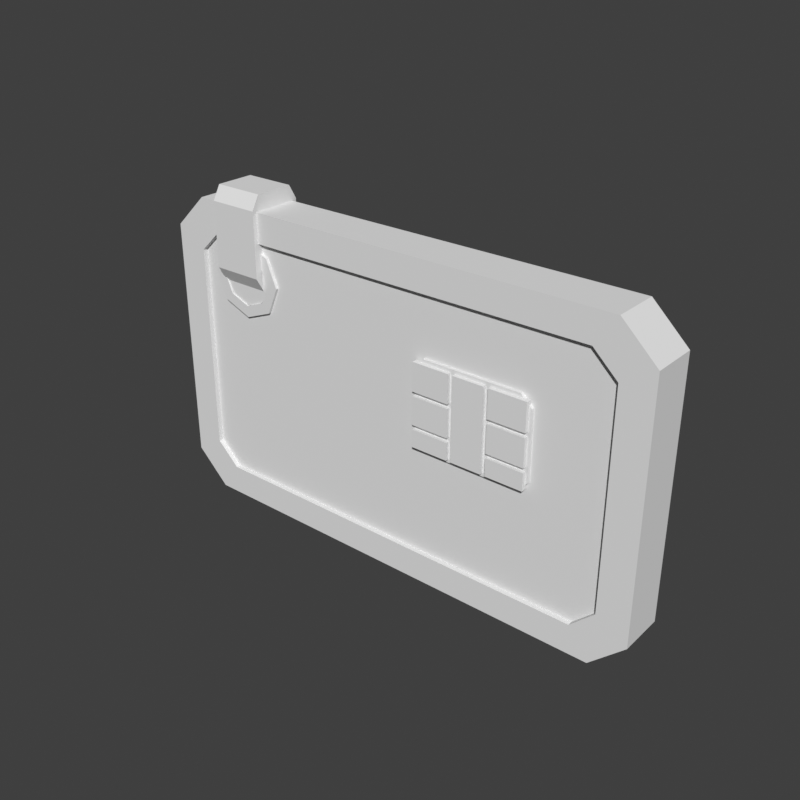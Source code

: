 # Source: pickup-keycard.blend  (saved by Blender 5.2.45; exported with 4.5.12 LTS)
import bpy
from mathutils import Matrix  # noqa: F401  (used for matrix-valued properties, if any)

bpy.ops.wm.read_factory_settings(use_empty=True)
scene = bpy.context.scene
scene.name = 'Scene'

# ---- world
world_preview = bpy.data.worlds.new('Preview'); scene.world = world_preview
world_preview.use_nodes = True; world_preview.node_tree.nodes.clear()
_N = world_preview.node_tree.nodes; _L = world_preview.node_tree.links
n0 = _N.new('ShaderNodeBackground'); n0.name = 'Background'; n0.location = (-200, 100)
n0.inputs[0].default_value = (0.05, 0.05, 0.05, 1.0)
n1 = _N.new('ShaderNodeOutputWorld'); n1.name = 'World Output'; n1.location = (200, 100)
_L.new(n0.outputs[0], n1.inputs[0])
n1.is_active_output = True
world_preview.color = (0.807, 0.807, 0.807)

# ---- meshes
me_prop = bpy.data.meshes.new('prop')
me_prop.from_pydata([(-0.121, -0.01255, 0.0), (0.121, -0.01255, 0.0), (0.14, -0.01255, 0.0181), (0.14, -0.01255, 0.1533), (0.121, -0.01255, 0.1714), (-0.121, -0.01255, 0.1714), (-0.14, -0.01255, 0.1533), (-0.14, -0.01255, 0.0181), (-0.11, -0.01255, 0.01619), (0.11, -0.01255, 0.01619), (0.123, -0.01255, 0.02857), (0.123, -0.01255, 0.1429), (0.11, -0.01255, 0.1552), (-0.11, -0.01255, 0.1552), (-0.123, -0.01255, 0.1429), (-0.123, -0.01255, 0.02857), (-0.121, 0.01255, 0.0), (0.121, 0.01255, 0.0), (0.14, 0.01255, 0.0181), (0.14, 0.01255, 0.1533), (0.121, 0.01255, 0.1714), (-0.121, 0.01255, 0.1714), (-0.14, 0.01255, 0.1533), (-0.14, 0.01255, 0.0181), (-0.11, 0.01255, 0.01619), (0.11, 0.01255, 0.01619), (0.123, 0.01255, 0.02857), (0.123, 0.01255, 0.1429), (0.11, 0.01255, 0.1552), (-0.11, 0.01255, 0.1552), (-0.123, 0.01255, 0.1429), (-0.123, 0.01255, 0.02857), (-0.112, -0.008182, 0.01333), (0.112, -0.008182, 0.01333), (0.126, -0.008182, 0.02667), (0.126, -0.008182, 0.1448), (0.112, -0.008182, 0.1581), (-0.112, -0.008182, 0.1581), (-0.126, -0.008182, 0.1448), (-0.126, -0.008182, 0.02667), (-0.112, 0.008182, 0.01333), (0.112, 0.008182, 0.01333), (0.126, 0.008182, 0.02667), (0.126, 0.008182, 0.1448), (0.112, 0.008182, 0.1581), (-0.112, 0.008182, 0.1581), (-0.126, 0.008182, 0.1448), (-0.126, 0.008182, 0.02667), (-0.111, -0.007091, 0.01476), (0.111, -0.007091, 0.01476), (0.1245, -0.007091, 0.02762), (0.1245, -0.007091, 0.1438), (0.111, -0.007091, 0.1567), (-0.111, -0.007091, 0.1567), (-0.1245, -0.007091, 0.1438), (-0.1245, -0.007091, 0.02762), (-0.111, -0.009818, 0.01476), (0.111, -0.009818, 0.01476), (0.1245, -0.009818, 0.02762), (0.1245, -0.009818, 0.1438), (0.111, -0.009818, 0.1567), (-0.111, -0.009818, 0.1567), (-0.1245, -0.009818, 0.1438), (-0.1245, -0.009818, 0.02762), (-0.111, 0.007091, 0.01476), (0.111, 0.007091, 0.01476), (0.1245, 0.007091, 0.02762), (0.1245, 0.007091, 0.1438), (0.111, 0.007091, 0.1567), (-0.111, 0.007091, 0.1567), (-0.1245, 0.007091, 0.1438), (-0.1245, 0.007091, 0.02762), (-0.111, 0.009818, 0.01476), (0.111, 0.009818, 0.01476), (0.1245, 0.009818, 0.02762), (0.1245, 0.009818, 0.1438), (0.111, 0.009818, 0.1567), (-0.111, 0.009818, 0.1567), (-0.1245, 0.009818, 0.1438), (-0.1245, 0.009818, 0.02762), (0.023, -0.008727, 0.07429), (0.077, -0.008727, 0.07429), (0.083, -0.008727, 0.08), (0.083, -0.008727, 0.1171), (0.077, -0.008727, 0.1229), (0.023, -0.008727, 0.1229), (0.017, -0.008727, 0.1171), (0.017, -0.008727, 0.08), (0.023, -0.01145, 0.07429), (0.077, -0.01145, 0.07429), (0.083, -0.01145, 0.08), (0.083, -0.01145, 0.1171), (0.077, -0.01145, 0.1229), (0.023, -0.01145, 0.1229), (0.017, -0.01145, 0.1171), (0.017, -0.01145, 0.08), (0.039, -0.01036, 0.1057), (0.0185, -0.01036, 0.1057), (0.0185, -0.01336, 0.1057), (0.039, -0.01336, 0.1057), (0.039, -0.01036, 0.121), (0.0185, -0.01036, 0.121), (0.0185, -0.01336, 0.121), (0.039, -0.01336, 0.121), (0.039, -0.01036, 0.0881), (0.0185, -0.01036, 0.0881), (0.0185, -0.01336, 0.0881), (0.039, -0.01336, 0.0881), (0.039, -0.01036, 0.1033), (0.0185, -0.01036, 0.1033), (0.0185, -0.01336, 0.1033), (0.039, -0.01336, 0.1033), (0.039, -0.01036, 0.07619), (0.0185, -0.01036, 0.07619), (0.0185, -0.01336, 0.07619), (0.039, -0.01336, 0.07619), (0.039, -0.01036, 0.08571), (0.0185, -0.01036, 0.08571), (0.0185, -0.01336, 0.08571), (0.039, -0.01336, 0.08571), (0.0585, -0.01036, 0.07619), (0.0415, -0.01036, 0.07619), (0.0415, -0.01336, 0.07619), (0.0585, -0.01336, 0.07619), (0.0585, -0.01036, 0.121), (0.0415, -0.01036, 0.121), (0.0415, -0.01336, 0.121), (0.0585, -0.01336, 0.121), (0.0815, -0.01036, 0.1057), (0.061, -0.01036, 0.1057), (0.061, -0.01336, 0.1057), (0.0815, -0.01336, 0.1057), (0.0815, -0.01036, 0.121), (0.061, -0.01036, 0.121), (0.061, -0.01336, 0.121), (0.0815, -0.01336, 0.121), (0.0815, -0.01036, 0.0881), (0.061, -0.01036, 0.0881), (0.061, -0.01336, 0.0881), (0.0815, -0.01336, 0.0881), (0.0815, -0.01036, 0.1033), (0.061, -0.01036, 0.1033), (0.061, -0.01336, 0.1033), (0.0815, -0.01336, 0.1033), (0.0815, -0.01036, 0.07619), (0.061, -0.01036, 0.07619), (0.061, -0.01336, 0.07619), (0.0815, -0.01336, 0.07619), (0.0815, -0.01036, 0.08571), (0.061, -0.01036, 0.08571), (0.061, -0.01336, 0.08571), (0.0815, -0.01336, 0.08571), (0.124, 0.01118, 0.1048), (-0.124, 0.01118, 0.1048), (-0.124, 0.008727, 0.1048), (0.124, 0.008727, 0.1048), (0.124, 0.01118, 0.1295), (-0.124, 0.01118, 0.1295), (-0.124, 0.008727, 0.1295), (0.124, 0.008727, 0.1295), (-0.071, -0.01145, 0.1333), (-0.07744, -0.01145, 0.1481), (-0.093, -0.01145, 0.1543), (-0.1086, -0.01145, 0.1481), (-0.115, -0.01145, 0.1333), (-0.1086, -0.01145, 0.1185), (-0.093, -0.01145, 0.1124), (-0.07744, -0.01145, 0.1185), (-0.0775, -0.01145, 0.1333), (-0.08204, -0.01145, 0.1438), (-0.093, -0.01145, 0.1481), (-0.104, -0.01145, 0.1438), (-0.1085, -0.01145, 0.1333), (-0.104, -0.01145, 0.1229), (-0.093, -0.01145, 0.1186), (-0.08204, -0.01145, 0.1229), (-0.071, 0.01145, 0.1333), (-0.07744, 0.01145, 0.1481), (-0.093, 0.01145, 0.1543), (-0.1086, 0.01145, 0.1481), (-0.115, 0.01145, 0.1333), (-0.1086, 0.01145, 0.1185), (-0.093, 0.01145, 0.1124), (-0.07744, 0.01145, 0.1185), (-0.0775, 0.01145, 0.1333), (-0.08204, 0.01145, 0.1438), (-0.093, 0.01145, 0.1481), (-0.104, 0.01145, 0.1438), (-0.1085, 0.01145, 0.1333), (-0.104, 0.01145, 0.1229), (-0.093, 0.01145, 0.1186), (-0.08204, 0.01145, 0.1229), (-0.07822, -0.01064, 0.1392), (-0.08688, -0.01064, 0.1474), (-0.09912, -0.01064, 0.1474), (-0.1078, -0.01064, 0.1392), (-0.1078, -0.01064, 0.1275), (-0.09912, -0.01064, 0.1193), (-0.08688, -0.01064, 0.1193), (-0.07822, -0.01064, 0.1275), (-0.07822, 0.01064, 0.1392), (-0.08688, 0.01064, 0.1474), (-0.09912, 0.01064, 0.1474), (-0.1078, 0.01064, 0.1392), (-0.1078, 0.01064, 0.1275), (-0.09912, 0.01064, 0.1193), (-0.08688, 0.01064, 0.1193), (-0.07822, 0.01064, 0.1275), (-0.109, 0.015, 0.1724), (-0.109, 0.01064, 0.18), (-0.109, -0.01064, 0.18), (-0.109, -0.015, 0.1724), (-0.109, -0.015, 0.1371), (-0.109, -0.01064, 0.1295), (-0.109, 0.01064, 0.1295), (-0.109, 0.015, 0.1371), (-0.081, 0.015, 0.1724), (-0.081, 0.01064, 0.18), (-0.081, -0.01064, 0.18), (-0.081, -0.015, 0.1724), (-0.081, -0.015, 0.1371), (-0.081, -0.01064, 0.1295), (-0.081, 0.01064, 0.1295), (-0.081, 0.015, 0.1371)], [], [(0, 1, 9, 8), (16, 24, 25, 17), (0, 16, 17, 1), (8, 9, 25, 24), (1, 2, 10, 9), (17, 25, 26, 18), (1, 17, 18, 2), (9, 10, 26, 25), (2, 3, 11, 10), (18, 26, 27, 19), (2, 18, 19, 3), (10, 11, 27, 26), (3, 4, 12, 11), (19, 27, 28, 20), (3, 19, 20, 4), (11, 12, 28, 27), (4, 5, 13, 12), (20, 28, 29, 21), (4, 20, 21, 5), (12, 13, 29, 28), (5, 6, 14, 13), (21, 29, 30, 22), (5, 21, 22, 6), (13, 14, 30, 29), (6, 7, 15, 14), (22, 30, 31, 23), (6, 22, 23, 7), (14, 15, 31, 30), (7, 0, 8, 15), (23, 31, 24, 16), (7, 23, 16, 0), (15, 8, 24, 31), (32, 40, 41, 33), (33, 41, 42, 34), (34, 42, 43, 35), (35, 43, 44, 36), (36, 44, 45, 37), (37, 45, 46, 38), (38, 46, 47, 39), (39, 47, 40, 32), (39, 36, 37, 38), (39, 34, 35, 36), (39, 32, 33, 34), (40, 43, 42, 41), (40, 45, 44, 43), (40, 47, 46, 45), (48, 49, 57, 56), (49, 50, 58, 57), (50, 51, 59, 58), (51, 52, 60, 59), (52, 53, 61, 60), (53, 54, 62, 61), (54, 55, 63, 62), (55, 48, 56, 63), (55, 54, 53, 52), (55, 52, 51, 50), (55, 50, 49, 48), (56, 57, 58, 59), (56, 59, 60, 61), (56, 61, 62, 63), (64, 72, 73, 65), (65, 73, 74, 66), (66, 74, 75, 67), (67, 75, 76, 68), (68, 76, 77, 69), (69, 77, 78, 70), (70, 78, 79, 71), (71, 79, 72, 64), (71, 68, 69, 70), (71, 66, 67, 68), (71, 64, 65, 66), (72, 75, 74, 73), (72, 77, 76, 75), (72, 79, 78, 77), (80, 81, 89, 88), (81, 82, 90, 89), (82, 83, 91, 90), (83, 84, 92, 91), (84, 85, 93, 92), (85, 86, 94, 93), (86, 87, 95, 94), (87, 80, 88, 95), (87, 86, 85, 84), (87, 84, 83, 82), (87, 82, 81, 80), (88, 89, 90, 91), (88, 91, 92, 93), (88, 93, 94, 95), (96, 97, 101, 100), (97, 98, 102, 101), (98, 99, 103, 102), (99, 96, 100, 103), (99, 98, 97, 96), (100, 101, 102, 103), (104, 105, 109, 108), (105, 106, 110, 109), (106, 107, 111, 110), (107, 104, 108, 111), (107, 106, 105, 104), (108, 109, 110, 111), (112, 113, 117, 116), (113, 114, 118, 117), (114, 115, 119, 118), (115, 112, 116, 119), (115, 114, 113, 112), (116, 117, 118, 119), (120, 121, 125, 124), (121, 122, 126, 125), (122, 123, 127, 126), (123, 120, 124, 127), (123, 122, 121, 120), (124, 125, 126, 127), (128, 129, 133, 132), (129, 130, 134, 133), (130, 131, 135, 134), (131, 128, 132, 135), (131, 130, 129, 128), (132, 133, 134, 135), (136, 137, 141, 140), (137, 138, 142, 141), (138, 139, 143, 142), (139, 136, 140, 143), (139, 138, 137, 136), (140, 141, 142, 143), (144, 145, 149, 148), (145, 146, 150, 149), (146, 147, 151, 150), (147, 144, 148, 151), (147, 146, 145, 144), (148, 149, 150, 151), (152, 153, 157, 156), (153, 154, 158, 157), (154, 155, 159, 158), (155, 152, 156, 159), (155, 154, 153, 152), (156, 157, 158, 159), (160, 161, 169, 168), (176, 184, 185, 177), (160, 176, 177, 161), (168, 169, 185, 184), (161, 162, 170, 169), (177, 185, 186, 178), (161, 177, 178, 162), (169, 170, 186, 185), (162, 163, 171, 170), (178, 186, 187, 179), (162, 178, 179, 163), (170, 171, 187, 186), (163, 164, 172, 171), (179, 187, 188, 180), (163, 179, 180, 164), (171, 172, 188, 187), (164, 165, 173, 172), (180, 188, 189, 181), (164, 180, 181, 165), (172, 173, 189, 188), (165, 166, 174, 173), (181, 189, 190, 182), (165, 181, 182, 166), (173, 174, 190, 189), (166, 167, 175, 174), (182, 190, 191, 183), (166, 182, 183, 167), (174, 175, 191, 190), (167, 160, 168, 175), (183, 191, 184, 176), (167, 183, 176, 160), (175, 168, 184, 191), (192, 200, 201, 193), (193, 201, 202, 194), (194, 202, 203, 195), (195, 203, 204, 196), (196, 204, 205, 197), (197, 205, 206, 198), (198, 206, 207, 199), (199, 207, 200, 192), (199, 196, 197, 198), (199, 194, 195, 196), (199, 192, 193, 194), (200, 203, 202, 201), (200, 205, 204, 203), (200, 207, 206, 205), (208, 209, 217, 216), (209, 210, 218, 217), (210, 211, 219, 218), (211, 212, 220, 219), (212, 213, 221, 220), (213, 214, 222, 221), (214, 215, 223, 222), (215, 208, 216, 223), (215, 214, 213, 212), (215, 212, 211, 210), (215, 210, 209, 208), (216, 217, 218, 219), (216, 219, 220, 221), (216, 221, 222, 223)])
me_prop.update()

# ---- objects
ob_prop = bpy.data.objects.new('prop', me_prop)

# ---- transforms, parenting, visibility, modifiers, constraints
ob_prop.location = (0.0, 0.0, 0.0)

# ---- collection membership
scene.collection.objects.link(ob_prop)

# ---- scene / render settings (as saved in the file)
scene.frame_start = 1; scene.frame_end = 250; scene.frame_set(1)
scene.render.engine = 'BLENDER_WORKBENCH'
scene.render.image_settings.color_mode = 'RGB'
scene.render.resolution_x = 384
scene.render.resolution_y = 384
scene.render.fps = 30
scene.render.bake_bias = 0.0
scene.render.bake_samples = 0
scene.render.compositor_device = 'GPU'
scene.eevee.use_volume_custom_range = False
scene.eevee.fast_gi_thickness_near = 0.1
scene.eevee.fast_gi_thickness_far = 0.0
scene.eevee.ray_tracing_options.screen_trace_thickness = 0.1
scene.view_settings.view_transform = 'Standard'
bpy.context.view_layer.update()

# ---- added for rendering (the .blend has no active camera and no usable light): camera, sun
cam_auto = bpy.data.cameras.new('AutoCamera')
cam_auto.lens = 50.0
cam_auto.sensor_width = 36.0
cam_auto.clip_end = 1000.0
ob_auto_camera = bpy.data.objects.new('AutoCamera', cam_auto)
scene.collection.objects.link(ob_auto_camera)
ob_auto_camera.location = (0.309224, -0.371069, 0.33738)
ob_auto_camera.rotation_euler = (1.09748, -7.21219e-08, 0.694738)
scene.camera = ob_auto_camera
light_auto_sun = bpy.data.lights.new('AutoSun', 'SUN')
light_auto_sun.energy = 3.0
light_auto_sun.angle = 0.0523599
ob_auto_sun = bpy.data.objects.new('AutoSun', light_auto_sun)
scene.collection.objects.link(ob_auto_sun)
ob_auto_sun.rotation_euler = (0.872665, 0.174533, 0.523599)
bpy.context.view_layer.update()
